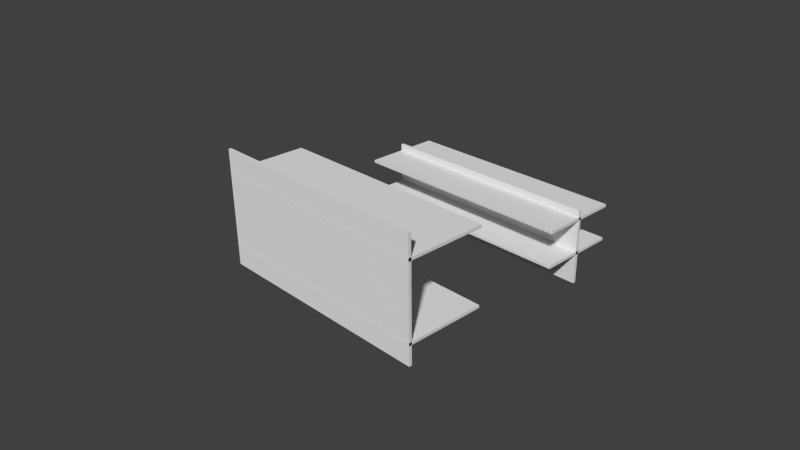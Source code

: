 # Source: Prateleiras.blend  (saved by Blender 2.65.0; exported with 4.5.12 LTS)
import bpy
from mathutils import Matrix  # noqa: F401  (used for matrix-valued properties, if any)

bpy.ops.wm.read_factory_settings(use_empty=True)
scene = bpy.context.scene
scene.name = 'Scene'

# ---- collections
col_collection_1 = bpy.data.collections.new('Collection 1'); scene.collection.children.link(col_collection_1)

# ---- world
world_world = bpy.data.worlds.new('World'); scene.world = world_world
world_world.color = (0.05088, 0.05088, 0.05088)
world_world.use_sun_shadow = False
world_world.sun_shadow_jitter_overblur = 0.0
world_world.cycles.sampling_method = 'MANUAL'
world_world.cycles.sample_map_resolution = 256

# ---- cameras
cam_camera = bpy.data.cameras.new('Camera')
cam_camera.clip_end = 100.0
cam_camera.lens = 35.0
cam_camera.sensor_width = 32.0
cam_camera.sensor_height = 18.0
cam_camera.ortho_scale = 7.314
cam_camera.dof.focus_distance = 0.0
cam_camera.dof.aperture_fstop = 128.0

# ---- meshes
me_cube_000 = bpy.data.meshes.new('Cube.000')
me_cube_000.from_pydata([(-2.856, 2.837, -0.3433), (-2.856, 4.169, -0.3433), (1.0, 4.169, -0.3433), (1.0, 2.837, -0.3433), (-2.856, 2.837, -0.2959), (-2.856, 4.169, -0.2959), (1.0, 4.169, -0.2959), (1.0, 2.837, -0.2959), (-2.856, 2.837, -1.576), (-2.856, 4.169, -1.576), (1.0, 4.169, -1.576), (1.0, 2.837, -1.576), (-2.856, 2.837, -1.529), (-2.856, 4.169, -1.529), (1.0, 4.169, -1.529), (1.0, 2.837, -1.529), (-2.856, 2.886, -1.894), (-2.856, 2.886, 0.0532), (1.0, 2.886, 0.0532), (1.0, 2.886, -1.894), (-2.856, 2.838, -1.894), (-2.856, 2.838, 0.0532), (1.0, 2.838, 0.0532), (1.0, 2.838, -1.894)], [], [(4, 5, 1, 0), (5, 6, 2, 1), (6, 7, 3, 2), (7, 4, 0, 3), (0, 1, 2, 3), (7, 6, 5, 4), (12, 13, 9, 8), (13, 14, 10, 9), (14, 15, 11, 10), (15, 12, 8, 11), (8, 9, 10, 11), (15, 14, 13, 12), (20, 21, 17, 16), (21, 22, 18, 17), (22, 23, 19, 18), (23, 20, 16, 19), (16, 17, 18, 19), (23, 22, 21, 20)])
_uv = me_cube_000.uv_layers.new(name='UVMap')
_uv.uv.foreach_set('vector', [1.492, -1.756, 1.502, 2.746, -0.492, 2.756, -0.5017, -1.746, 1.492, -1.756, 1.502, 2.746, -0.492, 2.756, -0.5017, -1.746, 1.492, -1.756, 1.502, 2.746, -0.492, 2.756, -0.5017, -1.746, 1.492, -1.756, 1.502, 2.746, -0.492, 2.756, -0.5017, -1.746, 1.492, -1.756, 1.502, 2.746, -0.492, 2.756, -0.5017, -1.746, 1.492, -1.756, 1.502, 2.746, -0.492, 2.756, -0.5017, -1.746, 1.492, -1.756, 1.502, 2.746, -0.492, 2.756, -0.5017, -1.746, 1.492, -1.756, 1.502, 2.746, -0.492, 2.756, -0.5017, -1.746, 1.492, -1.756, 1.502, 2.746, -0.492, 2.756, -0.5017, -1.746, 1.492, -1.756, 1.502, 2.746, -0.492, 2.756, -0.5017, -1.746, 1.492, -1.756, 1.502, 2.746, -0.492, 2.756, -0.5017, -1.746, 1.492, -1.756, 1.502, 2.746, -0.492, 2.756, -0.5017, -1.746, 1.492, -1.756, 1.502, 2.746, -0.492, 2.756, -0.5017, -1.746, 1.492, -1.756, 1.502, 2.746, -0.492, 2.756, -0.5017, -1.746, 1.492, -1.756, 1.502, 2.746, -0.492, 2.756, -0.5017, -1.746, 1.492, -1.756, 1.502, 2.746, -0.492, 2.756, -0.5017, -1.746, 1.492, -1.756, 1.502, 2.746, -0.492, 2.756, -0.5017, -1.746, 1.492, -1.756, 1.502, 2.746, -0.492, 2.756, -0.5017, -1.746])
me_cube_000.use_remesh_preserve_volume = False
me_cube_000.use_remesh_preserve_attributes = False
me_cube_000.use_mirror_vertex_groups = False
me_cube_000.update()
me_cube_001 = bpy.data.meshes.new('Cube.001')
me_cube_001.from_pydata([(-2.856, 2.837, -1.0), (-2.856, 4.169, -1.0), (1.0, 4.169, -1.0), (1.0, 2.837, -1.0), (-2.856, 2.837, -0.9526), (-2.856, 4.169, -0.9526), (1.0, 4.169, -0.9526), (1.0, 2.837, -0.9526), (-2.856, 2.837, -1.576), (-2.856, 4.169, -1.576), (1.0, 4.169, -1.576), (1.0, 2.837, -1.576), (-2.856, 2.837, -1.529), (-2.856, 4.169, -1.529), (1.0, 4.169, -1.529), (1.0, 2.837, -1.529), (-2.856, 3.527, -2.079), (-2.856, 3.527, -0.8335), (1.0, 3.527, -0.8335), (1.0, 3.527, -2.079), (-2.856, 3.479, -2.079), (-2.856, 3.479, -0.8335), (1.0, 3.479, -0.8335), (1.0, 3.479, -2.079)], [], [(4, 5, 1, 0), (5, 6, 2, 1), (6, 7, 3, 2), (7, 4, 0, 3), (0, 1, 2, 3), (7, 6, 5, 4), (12, 13, 9, 8), (13, 14, 10, 9), (14, 15, 11, 10), (15, 12, 8, 11), (8, 9, 10, 11), (15, 14, 13, 12), (20, 21, 17, 16), (21, 22, 18, 17), (22, 23, 19, 18), (23, 20, 16, 19), (16, 17, 18, 19), (23, 22, 21, 20)])
_uv = me_cube_001.uv_layers.new(name='UVMap')
_uv.uv.foreach_set('vector', [1.492, -1.756, 1.502, 2.746, -0.492, 2.756, -0.5017, -1.746, 1.492, -1.756, 1.502, 2.746, -0.492, 2.756, -0.5017, -1.746, 1.492, -1.756, 1.502, 2.746, -0.492, 2.756, -0.5017, -1.746, 1.492, -1.756, 1.502, 2.746, -0.492, 2.756, -0.5017, -1.746, 1.492, -1.756, 1.502, 2.746, -0.492, 2.756, -0.5017, -1.746, 1.492, -1.756, 1.502, 2.746, -0.492, 2.756, -0.5017, -1.746, 1.492, -1.756, 1.502, 2.746, -0.492, 2.756, -0.5017, -1.746, 1.492, -1.756, 1.502, 2.746, -0.492, 2.756, -0.5017, -1.746, 1.492, -1.756, 1.502, 2.746, -0.492, 2.756, -0.5017, -1.746, 1.492, -1.756, 1.502, 2.746, -0.492, 2.756, -0.5017, -1.746, 1.492, -1.756, 1.502, 2.746, -0.492, 2.756, -0.5017, -1.746, 1.492, -1.756, 1.502, 2.746, -0.492, 2.756, -0.5017, -1.746, 2.103e-05, 0.000842, 0.3324, 2.103e-05, 0.3351, 0.04343, 0.002734, 0.04425, 0.3324, 2.103e-05, 0.6649, 0.0008419, 0.6676, 0.04425, 0.3351, 0.04343, 0.6649, 0.0008419, 0.9973, 2.67e-05, 1.0, 0.04344, 0.6676, 0.04425, 1.492, -1.756, 1.502, 2.746, -0.492, 2.756, -0.5017, -1.746, 1.492, -1.756, 1.502, 2.746, -0.492, 2.756, -0.5017, -1.746, 1.492, -1.756, 1.502, 2.746, -0.492, 2.756, -0.5017, -1.746])
me_cube_001.use_remesh_preserve_volume = False
me_cube_001.use_remesh_preserve_attributes = False
me_cube_001.use_mirror_vertex_groups = False
me_cube_001.update()

# ---- objects
ob_cube_001 = bpy.data.objects.new('Cube.001', me_cube_000)
ob_cube = bpy.data.objects.new('Cube', me_cube_001)
ob_camera = bpy.data.objects.new('Camera', cam_camera)

# ---- transforms, parenting, visibility, modifiers, constraints
ob_cube_001.location = (-0.2722, -2.914, 0.5421)
ob_cube_001.lineart.crease_threshold = 0.0
ob_cube.location = (-0.2722, -0.03355, 0.5421)
ob_cube.lineart.crease_threshold = 0.0
ob_camera.location = (7.481, -6.508, 5.344)
ob_camera.rotation_euler = (1.109, 0.01082, 0.8149)
ob_camera.lock_rotations_4d = False
ob_camera.empty_display_type = 'ARROWS'
ob_camera.color = (0.0, 0.0, 0.0, 0.0)
ob_camera.display_type = 'WIRE'
ob_camera.lineart.crease_threshold = 0.0

# ---- collection membership
col_collection_1.objects.link(ob_cube_001)
col_collection_1.objects.link(ob_cube)
col_collection_1.objects.link(ob_camera)

# ---- scene / render settings (as saved in the file)
scene.camera = ob_camera
scene.frame_start = 1; scene.frame_end = 250; scene.frame_set(1)
scene.render.engine = 'BLENDER_EEVEE_NEXT'
scene.render.image_settings.color_mode = 'RGB'
scene.render.image_settings.compression = 90
scene.render.resolution_percentage = 50
scene.render.dither_intensity = 0.0
scene.render.bake_margin = 2
scene.render.bake_bias = 0.0
scene.cycles.use_denoising = False
scene.cycles.samples = 10
scene.cycles.sampling_pattern = 'TABULATED_SOBOL'
scene.cycles.light_sampling_threshold = 0.0
scene.cycles.use_adaptive_sampling = False
scene.cycles.use_light_tree = False
scene.cycles.blur_glossy = 0.0
scene.cycles.volume_bounces = 1
scene.cycles.pixel_filter_type = 'GAUSSIAN'
scene.cycles.sample_clamp_indirect = 0.0
scene.view_settings.view_transform = 'Standard'
bpy.context.view_layer.update()

# ---- added for rendering (the .blend has no usable light): sun
light_auto_sun = bpy.data.lights.new('AutoSun', 'SUN')
light_auto_sun.energy = 3.0
light_auto_sun.angle = 0.0523599
ob_auto_sun = bpy.data.objects.new('AutoSun', light_auto_sun)
scene.collection.objects.link(ob_auto_sun)
ob_auto_sun.rotation_euler = (0.872665, 0.174533, 0.523599)
bpy.context.view_layer.update()
